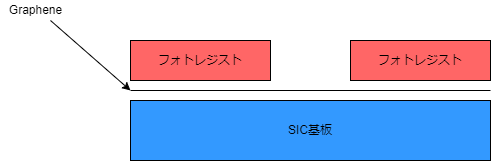

The diagram above was exported from draw.io. Its source (the exported page's mxGraphModel, read from the mxfile embedded in the PNG):
<mxGraphModel dx="550" dy="782" grid="1" gridSize="10" guides="1" tooltips="1" connect="1" arrows="1" fold="1" page="1" pageScale="1" pageWidth="827" pageHeight="1169" math="0" shadow="0">
  <root>
    <mxCell id="0" />
    <mxCell id="1" parent="0" />
    <mxCell id="3" value="SIC基板" style="rounded=0;whiteSpace=wrap;html=1;fillColor=#3399FF;" vertex="1" parent="1">
      <mxGeometry x="160" y="280" width="360" height="60" as="geometry" />
    </mxCell>
    <mxCell id="4" value="" style="endArrow=none;html=1;" edge="1" parent="1">
      <mxGeometry width="50" height="50" relative="1" as="geometry">
        <mxPoint x="160" y="270" as="sourcePoint" />
        <mxPoint x="520" y="270" as="targetPoint" />
      </mxGeometry>
    </mxCell>
    <mxCell id="5" value="" style="endArrow=classic;html=1;" edge="1" parent="1">
      <mxGeometry width="50" height="50" relative="1" as="geometry">
        <mxPoint x="80" y="200" as="sourcePoint" />
        <mxPoint x="160" y="270" as="targetPoint" />
        <Array as="points" />
      </mxGeometry>
    </mxCell>
    <mxCell id="6" value="Graphene" style="text;html=1;align=center;verticalAlign=middle;resizable=0;points=[];autosize=1;strokeColor=none;fillColor=none;" vertex="1" parent="1">
      <mxGeometry x="30" y="180" width="70" height="20" as="geometry" />
    </mxCell>
    <mxCell id="7" value="フォトレジスト" style="rounded=0;whiteSpace=wrap;html=1;fillColor=#FF6666;" vertex="1" parent="1">
      <mxGeometry x="160" y="220" width="140" height="40" as="geometry" />
    </mxCell>
    <mxCell id="8" value="フォトレジスト" style="rounded=0;whiteSpace=wrap;html=1;fillColor=#FF6666;" vertex="1" parent="1">
      <mxGeometry x="380" y="220" width="140" height="40" as="geometry" />
    </mxCell>
  </root>
</mxGraphModel>